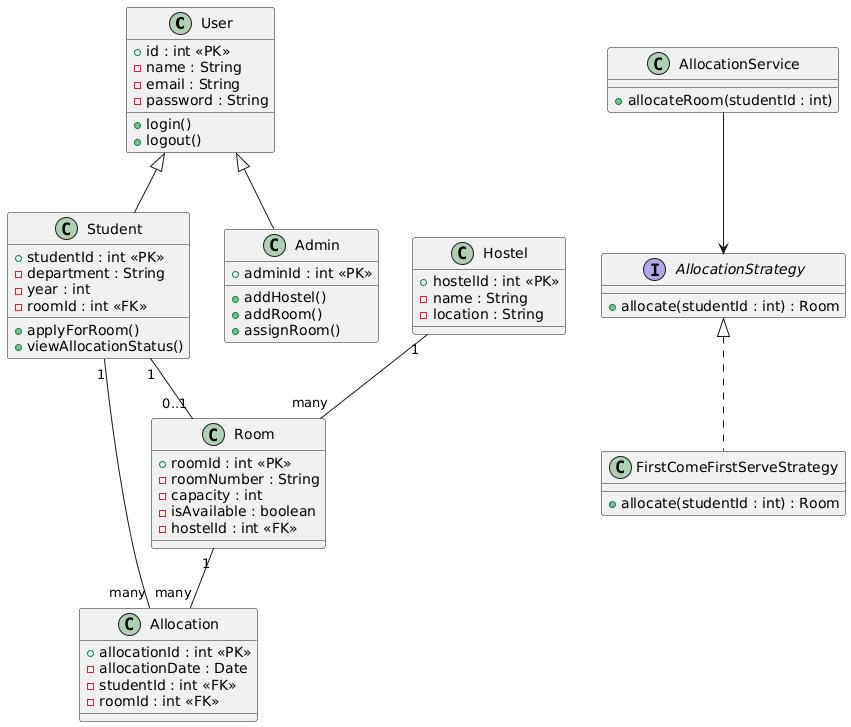

The diagram above was rendered by PlantUML. Its source (embedded in the PNG):
@startuml
class User {
  + id : int <<PK>>
  - name : String
  - email : String
  - password : String
  + login()
  + logout()
}

class Student {
  + studentId : int <<PK>>
  - department : String
  - year : int
  - roomId : int <<FK>>
  + applyForRoom()
  + viewAllocationStatus()
}

class Admin {
  + adminId : int <<PK>>
  + addHostel()
  + addRoom()
  + assignRoom()
}

class Hostel {
  + hostelId : int <<PK>>
  - name : String
  - location : String
}

class Room {
  + roomId : int <<PK>>
  - roomNumber : String
  - capacity : int
  - isAvailable : boolean
  - hostelId : int <<FK>>
}

class Allocation {
  + allocationId : int <<PK>>
  - allocationDate : Date
  - studentId : int <<FK>>
  - roomId : int <<FK>>
}

class AllocationService {
  + allocateRoom(studentId : int)
}

interface AllocationStrategy {
  + allocate(studentId : int) : Room
}

class FirstComeFirstServeStrategy {
  + allocate(studentId : int) : Room
}

User <|-- Student
User <|-- Admin

Hostel "1" -- "many" Room
Student "1" -- "0..1" Room
Student "1" -- "many" Allocation
Room "1" -- "many" Allocation

AllocationService --> AllocationStrategy
AllocationStrategy <|.. FirstComeFirstServeStrategy
@enduml